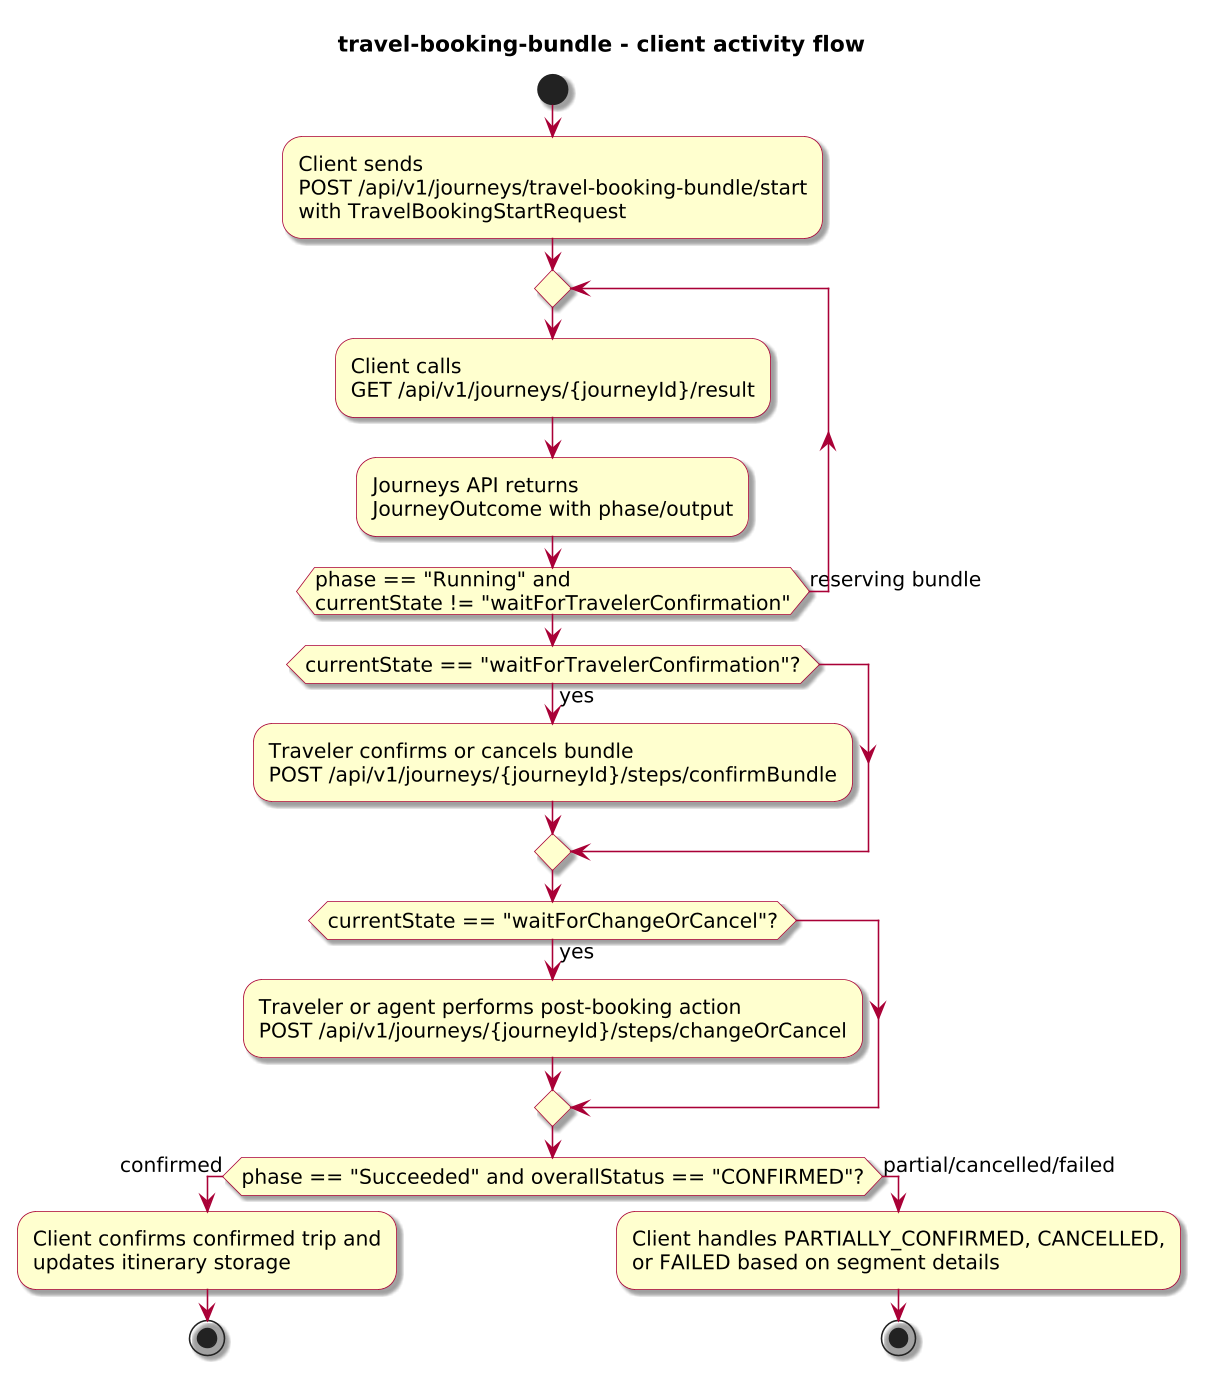

The diagram above was rendered by PlantUML. Its source (embedded in the PNG):
@startuml
!include journey-diagram-theme.puml
title travel-booking-bundle - client activity flow

start

:Client sends\nPOST /api/v1/journeys/travel-booking-bundle/start\nwith TravelBookingStartRequest;

repeat
  :Client calls\nGET /api/v1/journeys/{journeyId}/result;
  :Journeys API returns\nJourneyOutcome with phase/output;
repeat while (phase == "Running" and\ncurrentState != "waitForTravelerConfirmation") is (reserving bundle)

if (currentState == "waitForTravelerConfirmation"?) then (yes)
  :Traveler confirms or cancels bundle\nPOST /api/v1/journeys/{journeyId}/steps/confirmBundle;
endif

if (currentState == "waitForChangeOrCancel"?) then (yes)
  :Traveler or agent performs post-booking action\nPOST /api/v1/journeys/{journeyId}/steps/changeOrCancel;
endif

if (phase == "Succeeded" and overallStatus == "CONFIRMED"?) then (confirmed)
  :Client confirms confirmed trip and\nupdates itinerary storage;
  stop
else (partial/cancelled/failed)
  :Client handles PARTIALLY_CONFIRMED, CANCELLED,\nor FAILED based on segment details;
  stop
endif

@enduml